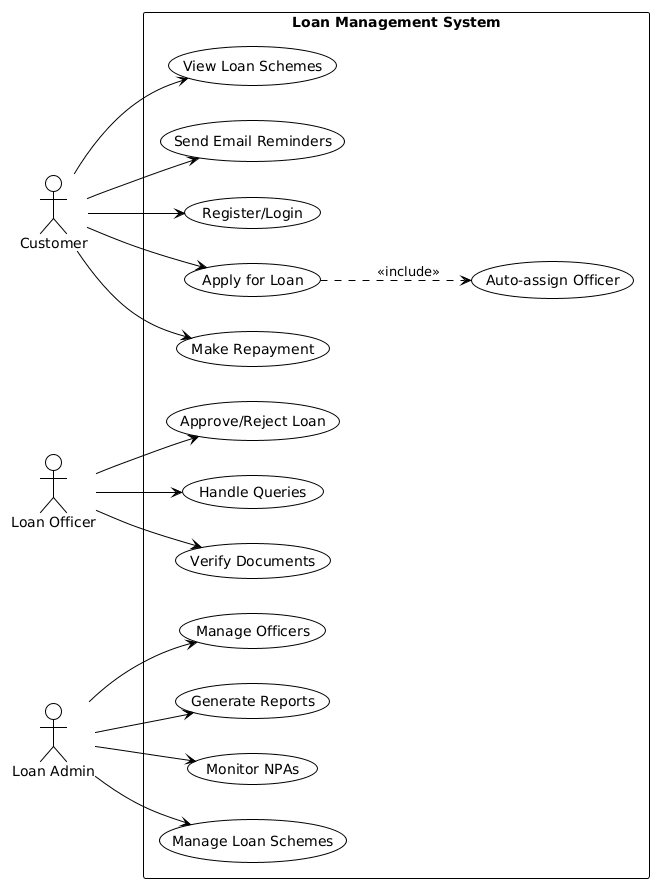

The diagram above was rendered by PlantUML. Its source (embedded in the PNG):
@startuml
!theme plain
skinparam monochrome true

left to right direction

actor "Customer" as C
actor "Loan Officer" as LO
actor "Loan Admin" as LA

rectangle "Loan Management System" {
  
  ' Customer Use Cases
  usecase "View Loan Schemes" as UC1
  usecase "Send Email Reminders" as UC2
  usecase "Register/Login" as UC3
  usecase "Apply for Loan" as UC4
  usecase "Make Repayment" as UC5
  
  ' Loan Officer Use Cases
  usecase "Approve/Reject Loan" as UC6
  usecase "Handle Queries" as UC7
  usecase "Verify Documents" as UC8
  
  ' Loan Admin Use Cases
  usecase "Manage Officers" as UC9
  usecase "Generate Reports" as UC10
  usecase "Monitor NPAs" as UC11
  usecase "Manage Loan Schemes" as UC12
  
  ' System Use Cases
  usecase "Auto-assign Officer" as UC13
}

' Customer Associations
C --> UC1
C --> UC2
C --> UC3
C --> UC4
C --> UC5

' Loan Officer Associations
LO --> UC6
LO --> UC7
LO --> UC8

' Loan Admin Associations
LA --> UC9
LA --> UC10
LA --> UC11
LA --> UC12

' Include Relationships
UC4 ..> UC13 : <<include>>
@enduml